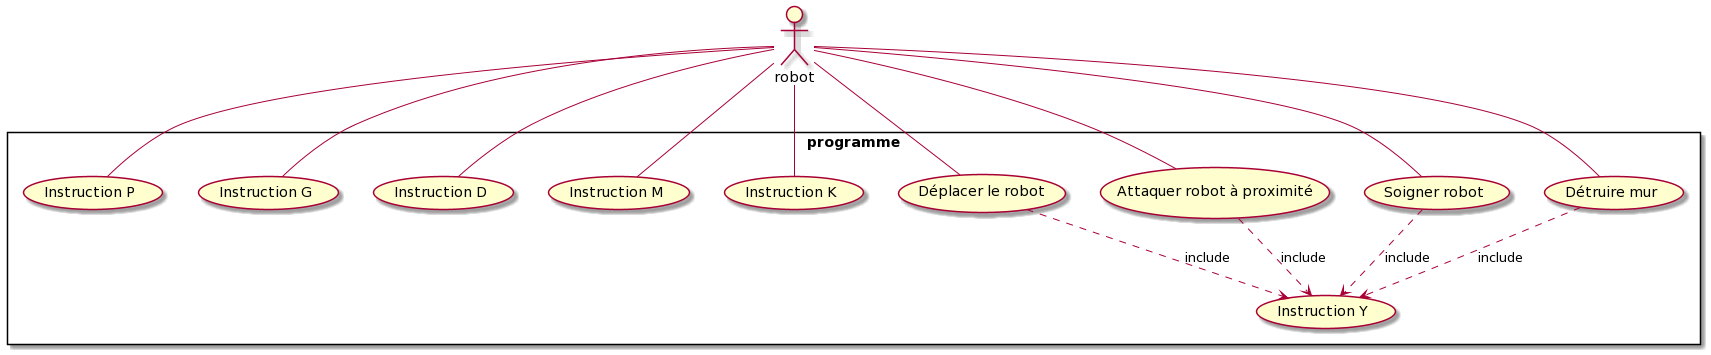

The diagram above was rendered by PlantUML. Its source (embedded in the PNG):
@startuml
actor :robot:
rectangle programme {
robot -- (Instruction P)
robot -- (Instruction G)
robot -- (Instruction D)
robot -- (Instruction M)
robot -- (Instruction K)
robot -- (Déplacer le robot)
robot -- (Attaquer robot à proximité)
robot -- (Soigner robot)
robot -- (Détruire mur)

"Instruction Y" as (Y)
(Déplacer le robot) ..> (Y) : include
(Attaquer robot à proximité) ..> (Y) : include
(Soigner robot) ..> (Y) : include
(Détruire mur) ..> (Y) : include

}
@enduml